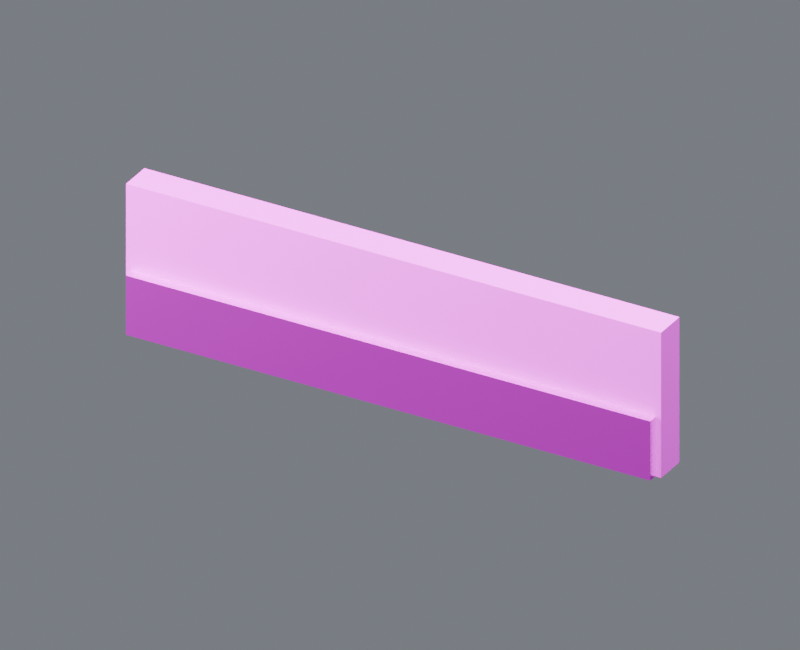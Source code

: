 # Source: wall_x_10_front.blend  (saved by Blender 4.5.87; exported with 4.5.12 LTS)
import bpy
from mathutils import Matrix  # noqa: F401  (used for matrix-valued properties, if any)

bpy.ops.wm.read_factory_settings(use_empty=True)
scene = bpy.context.scene
scene.name = 'Component_wall_x_10_front'

# ---- collections
col_01______wall_x_10_front = bpy.data.collections.new('01_制作组件_wall_x_10_front'); scene.collection.children.link(col_01______wall_x_10_front)
col_10 = bpy.data.collections.new('前墙_10米_制作源'); col_01______wall_x_10_front.children.link(col_10)
col_02______wall_x_10_front = bpy.data.collections.new('02_游戏输出_wall_x_10_front'); scene.collection.children.link(col_02______wall_x_10_front)
col_10_1 = bpy.data.collections.new('前墙_10米_输出包'); col_02______wall_x_10_front.children.link(col_10_1)
col_90_preview_component_wall_x_10_front = bpy.data.collections.new('90_Preview_Component_wall_x_10_front'); scene.collection.children.link(col_90_preview_component_wall_x_10_front)

# ---- images (referenced by path relative to the original .blend; pixels are not part of the script)
import os
ASSET_DIR = os.environ.get("B2B_ASSET_DIR", "")  # directory of the original .blend (textures are referenced by path, not embedded)
HERE = os.path.dirname(os.path.abspath(__file__))  # packed textures are extracted next to this script under _unpacked/

def load_image(name, relpath, width, height, colorspace="sRGB"):
    """Load a texture the original file referenced (path relative to the .blend, or extracted next to this script)."""
    p = next((c for c in (os.path.join(HERE, relpath), os.path.join(ASSET_DIR, relpath)) if relpath and os.path.exists(c)), "")
    if p:
        img = bpy.data.images.load(p, check_existing=True)
        img.name = name
    else:  # same state as the original file: an image datablock whose file is absent (Cycles renders it pink)
        img = bpy.data.images.new(name, width, height)
        img.source = "FILE"
        img.filepath = "//" + (relpath or name)
    img.colorspace_settings.name = colorspace
    return img
img_10x10_512_png = load_image('设施低亮多巴胺色盘_10x10_512.png', '设施低亮多巴胺色盘_10x10_512.png', 1024, 1024, 'sRGB')

# ---- materials (node trees are filled in below, after node groups)
mat_02 = bpy.data.materials.new('02_细腻哑光_青绿大面')
mat_01 = bpy.data.materials.new('01_精工金属_紫色骨架')

# ---- material node trees
mat_02.use_nodes = True; mat_02.node_tree.nodes.clear()
_N = mat_02.node_tree.nodes; _L = mat_02.node_tree.links
n0 = _N.new('ShaderNodeUVMap'); n0.name = 'UV 贴图'; n0.location = (0, 0)
n0.uv_map = 'PaletteUV'
n1 = _N.new('ShaderNodeTexImage'); n1.name = '图像纹理'; n1.location = (0, 0)
n1.image = img_10x10_512_png
n1.interpolation = 'Closest'
n2 = _N.new('ShaderNodeBsdfPrincipled'); n2.name = '原理化 BSDF'; n2.location = (0, 0)
n2.inputs[1].default_value = 0.02
n2.inputs[2].default_value = 0.7
n3 = _N.new('ShaderNodeOutputMaterial'); n3.name = '材质输出'; n3.location = (0, 0)
_L.new(n0.outputs[0], n1.inputs[0])
_L.new(n1.outputs[0], n2.inputs[0])
_L.new(n2.outputs[0], n3.inputs[0])
n3.is_active_output = True
mat_01.use_nodes = True; mat_01.node_tree.nodes.clear()
_N = mat_01.node_tree.nodes; _L = mat_01.node_tree.links
n0 = _N.new('ShaderNodeUVMap'); n0.name = 'UV 贴图'; n0.location = (0, 0)
n0.uv_map = 'PaletteUV'
n1 = _N.new('ShaderNodeTexImage'); n1.name = '图像纹理'; n1.location = (0, 0)
n1.image = img_10x10_512_png
n1.interpolation = 'Closest'
n2 = _N.new('ShaderNodeBsdfPrincipled'); n2.name = '原理化 BSDF'; n2.location = (0, 0)
n2.inputs[1].default_value = 0.86
n2.inputs[2].default_value = 0.27
n3 = _N.new('ShaderNodeOutputMaterial'); n3.name = '材质输出'; n3.location = (0, 0)
_L.new(n0.outputs[0], n1.inputs[0])
_L.new(n1.outputs[0], n2.inputs[0])
_L.new(n2.outputs[0], n3.inputs[0])
n3.is_active_output = True

# ---- world
world_component_studio = bpy.data.worlds.new('Component_Studio'); scene.world = world_component_studio
world_component_studio.use_nodes = True; world_component_studio.node_tree.nodes.clear()
_N = world_component_studio.node_tree.nodes; _L = world_component_studio.node_tree.links
n0 = _N.new('ShaderNodeBackground'); n0.name = 'Background'; n0.location = (-200, 100)
n0.inputs[0].default_value = (0.3, 0.32, 0.36, 1.0)
n0.inputs[1].default_value = 0.45
n1 = _N.new('ShaderNodeOutputWorld'); n1.name = 'World Output'; n1.location = (200, 100)
_L.new(n0.outputs[0], n1.inputs[0])
n1.is_active_output = True

# ---- cameras
cam_camera_component_wall_x_10_front = bpy.data.cameras.new('Camera_Component_wall_x_10_front')
cam_camera_component_wall_x_10_front.type = 'ORTHO'
cam_camera_component_wall_x_10_front.ortho_scale = 6.492

# ---- lights
light_key_component_wall_x_10_front = bpy.data.lights.new('Key_Component_wall_x_10_front', 'AREA')
light_key_component_wall_x_10_front.energy = 4586.0
light_key_component_wall_x_10_front.size = 5.194
light_fill_component_wall_x_10_front = bpy.data.lights.new('Fill_Component_wall_x_10_front', 'AREA')
light_fill_component_wall_x_10_front.energy = 2697.0
light_fill_component_wall_x_10_front.size = 5.194
light_rim_component_wall_x_10_front = bpy.data.lights.new('Rim_Component_wall_x_10_front', 'AREA')
light_rim_component_wall_x_10_front.energy = 3507.0
light_rim_component_wall_x_10_front.size = 5.194

# ---- meshes
me_10_______00_mesh = bpy.data.meshes.new('前墙_10米_制作_部件00_Mesh')
me_10_______00_mesh.from_pydata([(-2.5, -0.105, 0.0), (-2.5, -0.105, 1.35), (-2.5, 0.195, 0.0), (-2.5, 0.195, 1.35), (2.5, -0.105, 0.0), (2.5, -0.105, 1.35), (2.5, 0.195, 0.0), (2.5, 0.195, 1.35)], [], [(0, 1, 3, 2), (2, 3, 7, 6), (6, 7, 5, 4), (4, 5, 1, 0), (2, 6, 4, 0), (7, 3, 1, 5)])
_uv = me_10_______00_mesh.uv_layers.new(name='PaletteUV')
_uv.uv.foreach_set('vector', [0.926, 0.926, 0.974, 0.926, 0.974, 0.974, 0.926, 0.974, 0.926, 0.926, 0.974, 0.926, 0.974, 0.974, 0.926, 0.974, 0.926, 0.926, 0.974, 0.926, 0.974, 0.974, 0.926, 0.974, 0.926, 0.926, 0.974, 0.926, 0.974, 0.974, 0.926, 0.974, 0.926, 0.926, 0.974, 0.926, 0.974, 0.974, 0.926, 0.974, 0.926, 0.926, 0.974, 0.926, 0.974, 0.974, 0.926, 0.974])
me_10_______00_mesh.materials.append(mat_02)
me_10_______00_mesh.update()
me_10_______01_mesh = bpy.data.meshes.new('前墙_10米_制作_部件01_Mesh')
me_10_______01_mesh.from_pydata([(-2.45, -0.195, 0.005), (-2.45, -0.195, 0.555), (-2.45, -0.095, 0.005), (-2.45, -0.095, 0.555), (2.45, -0.195, 0.005), (2.45, -0.195, 0.555), (2.45, -0.095, 0.005), (2.45, -0.095, 0.555)], [], [(0, 1, 3, 2), (2, 3, 7, 6), (6, 7, 5, 4), (4, 5, 1, 0), (2, 6, 4, 0), (7, 3, 1, 5)])
_uv = me_10_______01_mesh.uv_layers.new(name='PaletteUV')
_uv.uv.foreach_set('vector', [0.926, 0.826, 0.974, 0.826, 0.974, 0.874, 0.926, 0.874, 0.926, 0.826, 0.974, 0.826, 0.974, 0.874, 0.926, 0.874, 0.926, 0.826, 0.974, 0.826, 0.974, 0.874, 0.926, 0.874, 0.926, 0.826, 0.974, 0.826, 0.974, 0.874, 0.926, 0.874, 0.926, 0.826, 0.974, 0.826, 0.974, 0.874, 0.926, 0.874, 0.926, 0.826, 0.974, 0.826, 0.974, 0.874, 0.926, 0.874])
me_10_______01_mesh.materials.append(mat_01)
me_10_______01_mesh.update()
me_10_______00_mesh_1 = bpy.data.meshes.new('前墙_10米_输出_部件00_Mesh')
me_10_______00_mesh_1.from_pydata([(-2.5, -0.105, 0.0), (-2.5, -0.105, 1.35), (-2.5, 0.195, 0.0), (-2.5, 0.195, 1.35), (2.5, -0.105, 0.0), (2.5, -0.105, 1.35), (2.5, 0.195, 0.0), (2.5, 0.195, 1.35)], [], [(0, 1, 3, 2), (2, 3, 7, 6), (6, 7, 5, 4), (4, 5, 1, 0), (2, 6, 4, 0), (7, 3, 1, 5)])
_uv = me_10_______00_mesh_1.uv_layers.new(name='PaletteUV')
_uv.uv.foreach_set('vector', [0.926, 0.926, 0.974, 0.926, 0.974, 0.974, 0.926, 0.974, 0.926, 0.926, 0.974, 0.926, 0.974, 0.974, 0.926, 0.974, 0.926, 0.926, 0.974, 0.926, 0.974, 0.974, 0.926, 0.974, 0.926, 0.926, 0.974, 0.926, 0.974, 0.974, 0.926, 0.974, 0.926, 0.926, 0.974, 0.926, 0.974, 0.974, 0.926, 0.974, 0.926, 0.926, 0.974, 0.926, 0.974, 0.974, 0.926, 0.974])
me_10_______00_mesh_1.materials.append(mat_02)
me_10_______00_mesh_1.update()
me_10_______01_mesh_1 = bpy.data.meshes.new('前墙_10米_输出_部件01_Mesh')
me_10_______01_mesh_1.from_pydata([(-2.45, -0.195, 0.005), (-2.45, -0.195, 0.555), (-2.45, -0.095, 0.005), (-2.45, -0.095, 0.555), (2.45, -0.195, 0.005), (2.45, -0.195, 0.555), (2.45, -0.095, 0.005), (2.45, -0.095, 0.555)], [], [(0, 1, 3, 2), (2, 3, 7, 6), (6, 7, 5, 4), (4, 5, 1, 0), (2, 6, 4, 0), (7, 3, 1, 5)])
_uv = me_10_______01_mesh_1.uv_layers.new(name='PaletteUV')
_uv.uv.foreach_set('vector', [0.926, 0.826, 0.974, 0.826, 0.974, 0.874, 0.926, 0.874, 0.926, 0.826, 0.974, 0.826, 0.974, 0.874, 0.926, 0.874, 0.926, 0.826, 0.974, 0.826, 0.974, 0.874, 0.926, 0.874, 0.926, 0.826, 0.974, 0.826, 0.974, 0.874, 0.926, 0.874, 0.926, 0.826, 0.974, 0.826, 0.974, 0.874, 0.926, 0.874, 0.926, 0.826, 0.974, 0.826, 0.974, 0.874, 0.926, 0.874])
me_10_______01_mesh_1.materials.append(mat_01)
me_10_______01_mesh_1.update()

# ---- objects
ob_root_wall_x_10_front = bpy.data.objects.new('ROOT_wall_x_10_front_制作源', None)
ob_10_______00 = bpy.data.objects.new('前墙_10米_制作_部件00', me_10_______00_mesh)
ob_10_______01 = bpy.data.objects.new('前墙_10米_制作_部件01', me_10_______01_mesh)
ob_root_wall_x_10_front_1 = bpy.data.objects.new('ROOT_wall_x_10_front_组件', None)
ob_10_______00_1 = bpy.data.objects.new('前墙_10米_输出_部件00', me_10_______00_mesh_1)
ob_10_______01_1 = bpy.data.objects.new('前墙_10米_输出_部件01', me_10_______01_mesh_1)
ob_camera_component_wall_x_10_front = bpy.data.objects.new('Camera_Component_wall_x_10_front', cam_camera_component_wall_x_10_front)
ob_key_component_wall_x_10_front = bpy.data.objects.new('Key_Component_wall_x_10_front', light_key_component_wall_x_10_front)
ob_fill_component_wall_x_10_front = bpy.data.objects.new('Fill_Component_wall_x_10_front', light_fill_component_wall_x_10_front)
ob_rim_component_wall_x_10_front = bpy.data.objects.new('Rim_Component_wall_x_10_front', light_rim_component_wall_x_10_front)

# ---- transforms, parenting, visibility, modifiers, constraints
ob_root_wall_x_10_front.location = (0.0, 0.0, 0.0)
ob_10_______00.parent = ob_root_wall_x_10_front
ob_10_______00.location = (0.0, 0.0, 0.0)
ob_10_______01.parent = ob_root_wall_x_10_front
ob_10_______01.location = (0.0, 0.0, 0.0)
ob_root_wall_x_10_front_1.location = (0.0, 0.0, 0.0)
ob_10_______00_1.parent = ob_root_wall_x_10_front_1
ob_10_______00_1.location = (0.0, 0.0, 0.0)
ob_10_______01_1.parent = ob_root_wall_x_10_front_1
ob_10_______01_1.location = (0.0, 0.0, 0.0)
ob_camera_component_wall_x_10_front.location = (4.5, -7.875, 5.738)
ob_camera_component_wall_x_10_front.rotation_euler = (1.062, 2.955e-09, 0.5191)
ob_key_component_wall_x_10_front.location = (4.155, -8.31, 13.14)
ob_key_component_wall_x_10_front.rotation_euler = (0.6405, 3.424e-08, 0.4636)
ob_fill_component_wall_x_10_front.location = (-8.31, -4.155, 4.83)
ob_fill_component_wall_x_10_front.rotation_euler = (1.15, -7.031e-09, -1.107)
ob_rim_component_wall_x_10_front.location = (4.155, 8.31, 8.985)
ob_rim_component_wall_x_10_front.rotation_euler = (0.8411, -2.635e-08, 2.678)

# ---- collection membership
col_10.objects.link(ob_root_wall_x_10_front)
col_10.objects.link(ob_10_______00)
col_10.objects.link(ob_10_______01)
col_10_1.objects.link(ob_root_wall_x_10_front_1)
col_10_1.objects.link(ob_10_______00_1)
col_10_1.objects.link(ob_10_______01_1)
col_90_preview_component_wall_x_10_front.objects.link(ob_camera_component_wall_x_10_front)
col_90_preview_component_wall_x_10_front.objects.link(ob_key_component_wall_x_10_front)
col_90_preview_component_wall_x_10_front.objects.link(ob_fill_component_wall_x_10_front)
col_90_preview_component_wall_x_10_front.objects.link(ob_rim_component_wall_x_10_front)
def _layer_coll(name, lc=None):
    lc = lc or bpy.context.view_layer.layer_collection
    for c in lc.children:
        if c.name == name: return c
        r = _layer_coll(name, c)
        if r: return r
_layer_coll('01_制作组件_wall_x_10_front').exclude = True
_layer_coll('前墙_10米_制作源').exclude = True

# ---- scene / render settings (as saved in the file)
scene.camera = ob_camera_component_wall_x_10_front
scene.frame_start = 1; scene.frame_end = 250; scene.frame_set(1)
scene.render.engine = 'CYCLES'
scene.render.image_settings.exr_codec = 'NONE'
scene.render.resolution_x = 800
scene.render.resolution_y = 650
scene.render.simplify_subdivision_render = 0
scene.render.simplify_child_particles_render = 0.0
scene.cycles.use_denoising = False
scene.cycles.samples = 8
scene.eevee.use_volume_custom_range = False
scene.eevee.use_fast_gi = False
scene.eevee.use_shadows = False
scene.view_settings.exposure = 0.5
scene.view_settings.white_balance_temperature = 0.0
scene.view_settings.white_balance_tint = 0.0
scene.view_settings.white_balance_whitepoint = (2.97, 0.5193, -0.0414)
bpy.context.view_layer.update()

